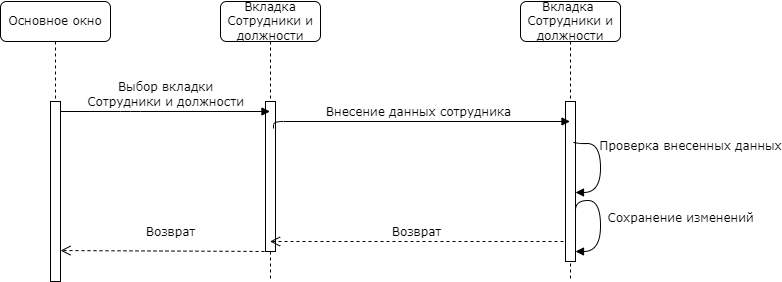

The diagram above was exported from draw.io. Its source (the exported page's mxGraphModel, read from the mxfile embedded in the PNG):
<mxGraphModel dx="1178" dy="790" grid="1" gridSize="10" guides="1" tooltips="1" connect="1" arrows="1" fold="1" page="1" pageScale="1" pageWidth="1100" pageHeight="850" background="none" math="0" shadow="0">
  <root>
    <mxCell id="0" />
    <mxCell id="1" parent="0" />
    <mxCell id="7baba1c4bc27f4b0-2" value="Вкладка Сотрудники и должности" style="shape=umlLifeline;perimeter=lifelinePerimeter;whiteSpace=wrap;html=1;container=1;collapsible=0;recursiveResize=0;outlineConnect=0;rounded=1;shadow=0;comic=0;labelBackgroundColor=none;strokeWidth=1;fontFamily=Verdana;fontSize=12;align=center;" parent="1" vertex="1">
      <mxGeometry x="310" y="80" width="100" height="280" as="geometry" />
    </mxCell>
    <mxCell id="7baba1c4bc27f4b0-10" value="" style="html=1;points=[];perimeter=orthogonalPerimeter;rounded=0;shadow=0;comic=0;labelBackgroundColor=none;strokeWidth=1;fontFamily=Verdana;fontSize=12;align=center;" parent="7baba1c4bc27f4b0-2" vertex="1">
      <mxGeometry x="45" y="100" width="10" height="150" as="geometry" />
    </mxCell>
    <mxCell id="2jb0UfUXojAi2Yqv621_-3" value="Возврат" style="html=1;verticalAlign=bottom;endArrow=open;dashed=1;endSize=8;labelBackgroundColor=none;fontFamily=Verdana;fontSize=12;entryX=1;entryY=0.828;entryDx=0;entryDy=0;entryPerimeter=0;" parent="7baba1c4bc27f4b0-2" target="7baba1c4bc27f4b0-9" edge="1">
      <mxGeometry x="-0.0472" y="-10" relative="1" as="geometry">
        <mxPoint x="-200" y="249.9999999999999" as="targetPoint" />
        <mxPoint x="50" y="250" as="sourcePoint" />
        <Array as="points" />
        <mxPoint as="offset" />
      </mxGeometry>
    </mxCell>
    <mxCell id="7baba1c4bc27f4b0-3" value="Вкладка&amp;nbsp;&lt;br&gt;Сотрудники и должности" style="shape=umlLifeline;perimeter=lifelinePerimeter;whiteSpace=wrap;html=1;container=1;collapsible=0;recursiveResize=0;outlineConnect=0;rounded=1;shadow=0;comic=0;labelBackgroundColor=none;strokeWidth=1;fontFamily=Verdana;fontSize=12;align=center;" parent="1" vertex="1">
      <mxGeometry x="610" y="80" width="100" height="280" as="geometry" />
    </mxCell>
    <mxCell id="7baba1c4bc27f4b0-13" value="" style="html=1;points=[];perimeter=orthogonalPerimeter;rounded=0;shadow=0;comic=0;labelBackgroundColor=none;strokeWidth=1;fontFamily=Verdana;fontSize=12;align=center;" parent="7baba1c4bc27f4b0-3" vertex="1">
      <mxGeometry x="45" y="100" width="10" height="160" as="geometry" />
    </mxCell>
    <mxCell id="2jb0UfUXojAi2Yqv621_-11" value="&lt;div&gt;Сохранение изменений&lt;/div&gt;" style="html=1;verticalAlign=bottom;endArrow=block;labelBackgroundColor=none;fontFamily=Verdana;fontSize=12;elbow=vertical;edgeStyle=orthogonalEdgeStyle;curved=1;exitX=0.994;exitY=0.682;exitDx=0;exitDy=0;exitPerimeter=0;" parent="7baba1c4bc27f4b0-3" source="7baba1c4bc27f4b0-13" target="7baba1c4bc27f4b0-13" edge="1">
      <mxGeometry x="0.1086" y="80" relative="1" as="geometry">
        <mxPoint x="64" y="236" as="sourcePoint" />
        <mxPoint x="110" y="260" as="targetPoint" />
        <Array as="points">
          <mxPoint x="80" y="199" />
          <mxPoint x="80" y="250" />
        </Array>
        <mxPoint as="offset" />
      </mxGeometry>
    </mxCell>
    <mxCell id="QlXq6YQfVXaJkivFBbUZ-1" value="&lt;div&gt;Проверка внесенных данных&lt;/div&gt;" style="html=1;verticalAlign=bottom;endArrow=block;labelBackgroundColor=none;fontFamily=Verdana;fontSize=12;elbow=vertical;edgeStyle=orthogonalEdgeStyle;curved=1;exitX=0.8;exitY=0.25;exitDx=0;exitDy=0;exitPerimeter=0;" parent="7baba1c4bc27f4b0-3" source="7baba1c4bc27f4b0-13" edge="1">
      <mxGeometry x="-0.2043" y="90" relative="1" as="geometry">
        <mxPoint x="55" y="170" as="sourcePoint" />
        <mxPoint x="55" y="191" as="targetPoint" />
        <Array as="points">
          <mxPoint x="53" y="142" />
          <mxPoint x="80" y="142" />
          <mxPoint x="80" y="191" />
        </Array>
        <mxPoint as="offset" />
      </mxGeometry>
    </mxCell>
    <mxCell id="2jb0UfUXojAi2Yqv621_-4" value="Возврат" style="html=1;verticalAlign=bottom;endArrow=open;dashed=1;endSize=8;labelBackgroundColor=none;fontFamily=Verdana;fontSize=12;" parent="7baba1c4bc27f4b0-3" target="7baba1c4bc27f4b0-2" edge="1">
      <mxGeometry relative="1" as="geometry">
        <mxPoint x="-162" y="240" as="targetPoint" />
        <mxPoint x="43" y="240" as="sourcePoint" />
        <Array as="points" />
      </mxGeometry>
    </mxCell>
    <mxCell id="7baba1c4bc27f4b0-8" value="Основное окно " style="shape=umlLifeline;perimeter=lifelinePerimeter;whiteSpace=wrap;html=1;container=1;collapsible=0;recursiveResize=0;outlineConnect=0;rounded=1;shadow=0;comic=0;labelBackgroundColor=none;strokeWidth=1;fontFamily=Verdana;fontSize=12;align=center;" parent="1" vertex="1">
      <mxGeometry x="90" y="80" width="110" height="280" as="geometry" />
    </mxCell>
    <mxCell id="7baba1c4bc27f4b0-9" value="" style="html=1;points=[];perimeter=orthogonalPerimeter;rounded=0;shadow=0;comic=0;labelBackgroundColor=none;strokeWidth=1;fontFamily=Verdana;fontSize=12;align=center;" parent="7baba1c4bc27f4b0-8" vertex="1">
      <mxGeometry x="50" y="100" width="10" height="180" as="geometry" />
    </mxCell>
    <mxCell id="7baba1c4bc27f4b0-11" value="Выбор вкладки &lt;br&gt;Сотрудники и должности" style="html=1;verticalAlign=bottom;endArrow=block;labelBackgroundColor=none;fontFamily=Verdana;fontSize=12;edgeStyle=elbowEdgeStyle;elbow=vertical;" parent="1" target="7baba1c4bc27f4b0-2" edge="1">
      <mxGeometry relative="1" as="geometry">
        <mxPoint x="150" y="190" as="sourcePoint" />
        <mxPoint x="285" y="190" as="targetPoint" />
        <Array as="points">
          <mxPoint x="220" y="190" />
        </Array>
      </mxGeometry>
    </mxCell>
    <mxCell id="yorfr9tFos0Biwi4d7dp-1" value="Внесение данных сотрудника" style="html=1;verticalAlign=bottom;endArrow=block;labelBackgroundColor=none;fontFamily=Verdana;fontSize=12;edgeStyle=elbowEdgeStyle;elbow=vertical;exitX=0.8;exitY=0.18;exitDx=0;exitDy=0;exitPerimeter=0;" parent="1" source="7baba1c4bc27f4b0-10" target="7baba1c4bc27f4b0-3" edge="1">
      <mxGeometry relative="1" as="geometry">
        <mxPoint x="370" y="200" as="sourcePoint" />
        <mxPoint x="580" y="200" as="targetPoint" />
        <Array as="points">
          <mxPoint x="440" y="200" />
        </Array>
      </mxGeometry>
    </mxCell>
  </root>
</mxGraphModel>